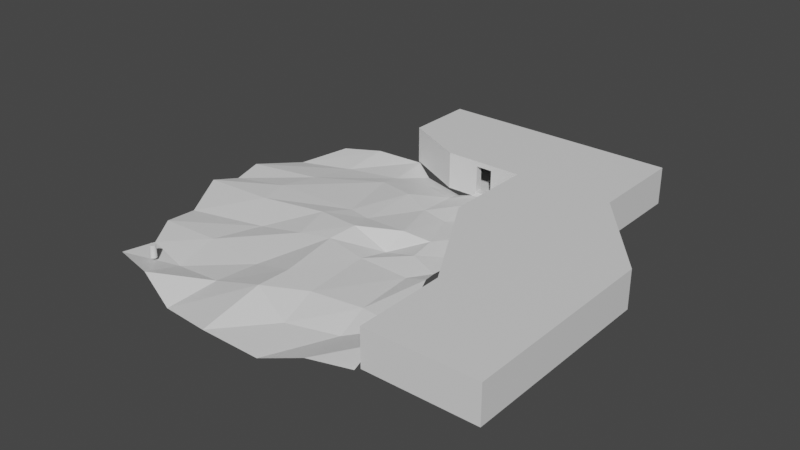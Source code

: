 # Source: Level_Test_2.blend  (saved by Blender 3.1.7; exported with 4.5.12 LTS)
import bpy
from mathutils import Matrix  # noqa: F401  (used for matrix-valued properties, if any)

bpy.ops.wm.read_factory_settings(use_empty=True)
scene = bpy.context.scene
scene.name = 'Scene'

# ---- collections
col_collection = bpy.data.collections.new('Collection'); scene.collection.children.link(col_collection)

# ---- materials (node trees are filled in below, after node groups)
mat_dev_material = bpy.data.materials.new('Dev Material')
mat_dev_material.use_transparent_shadow = False

# ---- material node trees
mat_dev_material.use_nodes = True; mat_dev_material.node_tree.nodes.clear()
_N = mat_dev_material.node_tree.nodes; _L = mat_dev_material.node_tree.links
n0 = _N.new('ShaderNodeBsdfPrincipled'); n0.name = 'Principled BSDF'; n0.location = (10, 300)
n0.distribution = 'GGX'
n0.subsurface_method = 'RANDOM_WALK_SKIN'
n0.inputs[3].default_value = 1.45
n0.inputs[27].default_value = (0.0, 0.0, 0.0, 1.0)
n0.inputs[28].default_value = 1.0
n1 = _N.new('ShaderNodeOutputMaterial'); n1.name = 'Material Output'; n1.location = (300, 300)
_L.new(n0.outputs[0], n1.inputs[0])
n1.is_active_output = True

# ---- world
world_world = bpy.data.worlds.new('World'); scene.world = world_world
world_world.use_nodes = True; world_world.node_tree.nodes.clear()
_N = world_world.node_tree.nodes; _L = world_world.node_tree.links
n0 = _N.new('ShaderNodeOutputWorld'); n0.name = 'World Output'; n0.location = (300, 300)
n1 = _N.new('ShaderNodeBackground'); n1.name = 'Background'; n1.location = (10, 300)
n1.inputs[0].default_value = (0.05088, 0.05088, 0.05088, 1.0)
_L.new(n1.outputs[0], n0.inputs[0])
n0.is_active_output = True
world_world.color = (0.05088, 0.05088, 0.05088)
world_world.use_sun_shadow = False
world_world.sun_shadow_jitter_overblur = 0.0

# ---- meshes
me_cylinder = bpy.data.meshes.new('Cylinder')
me_cylinder.from_pydata([(0.0, 0.5, -1.0), (0.0, 0.5, 1.0), (0.09755, 0.4904, -1.0), (0.09755, 0.4904, 1.0), (0.1913, 0.4619, -1.0), (0.1913, 0.4619, 1.0), (0.2778, 0.4157, -1.0), (0.2778, 0.4157, 1.0), (0.3536, 0.3536, -1.0), (0.3536, 0.3536, 1.0), (0.4157, 0.2778, -1.0), (0.4157, 0.2778, 1.0), (0.4619, 0.1913, -1.0), (0.4619, 0.1913, 1.0), (0.4904, 0.09755, -1.0), (0.4904, 0.09755, 1.0), (0.5, -2.186e-08, -1.0), (0.5, -2.186e-08, 1.0), (0.4904, -0.09755, -1.0), (0.4904, -0.09755, 1.0), (0.4619, -0.1913, -1.0), (0.4619, -0.1913, 1.0), (0.4157, -0.2778, -1.0), (0.4157, -0.2778, 1.0), (0.3536, -0.3536, -1.0), (0.3536, -0.3536, 1.0), (0.2778, -0.4157, -1.0), (0.2778, -0.4157, 1.0), (0.1913, -0.4619, -1.0), (0.1913, -0.4619, 1.0), (0.09755, -0.4904, -1.0), (0.09755, -0.4904, 1.0), (-4.371e-08, -0.5, -1.0), (-4.371e-08, -0.5, 1.0), (-0.09755, -0.4904, -1.0), (-0.09755, -0.4904, 1.0), (-0.1913, -0.4619, -1.0), (-0.1913, -0.4619, 1.0), (-0.2778, -0.4157, -1.0), (-0.2778, -0.4157, 1.0), (-0.3536, -0.3536, -1.0), (-0.3536, -0.3536, 1.0), (-0.4157, -0.2778, -1.0), (-0.4157, -0.2778, 1.0), (-0.4619, -0.1913, -1.0), (-0.4619, -0.1913, 1.0), (-0.4904, -0.09755, -1.0), (-0.4904, -0.09755, 1.0), (-0.5, 5.962e-09, -1.0), (-0.5, 5.962e-09, 1.0), (-0.4904, 0.09755, -1.0), (-0.4904, 0.09755, 1.0), (-0.4619, 0.1913, -1.0), (-0.4619, 0.1913, 1.0), (-0.4157, 0.2778, -1.0), (-0.4157, 0.2778, 1.0), (-0.3536, 0.3536, -1.0), (-0.3536, 0.3536, 1.0), (-0.2778, 0.4157, -1.0), (-0.2778, 0.4157, 1.0), (-0.1913, 0.4619, -1.0), (-0.1913, 0.4619, 1.0), (-0.09755, 0.4904, -1.0), (-0.09755, 0.4904, 1.0)], [], [(0, 1, 3, 2), (2, 3, 5, 4), (4, 5, 7, 6), (6, 7, 9, 8), (8, 9, 11, 10), (10, 11, 13, 12), (12, 13, 15, 14), (14, 15, 17, 16), (16, 17, 19, 18), (18, 19, 21, 20), (20, 21, 23, 22), (22, 23, 25, 24), (24, 25, 27, 26), (26, 27, 29, 28), (28, 29, 31, 30), (30, 31, 33, 32), (32, 33, 35, 34), (34, 35, 37, 36), (36, 37, 39, 38), (38, 39, 41, 40), (40, 41, 43, 42), (42, 43, 45, 44), (44, 45, 47, 46), (46, 47, 49, 48), (48, 49, 51, 50), (50, 51, 53, 52), (52, 53, 55, 54), (54, 55, 57, 56), (56, 57, 59, 58), (58, 59, 61, 60), (3, 1, 63, 61, 59, 57, 55, 53, 51, 49, 47, 45, 43, 41, 39, 37, 35, 33, 31, 29, 27, 25, 23, 21, 19, 17, 15, 13, 11, 9, 7, 5), (60, 61, 63, 62), (62, 63, 1, 0), (0, 2, 4, 6, 8, 10, 12, 14, 16, 18, 20, 22, 24, 26, 28, 30, 32, 34, 36, 38, 40, 42, 44, 46, 48, 50, 52, 54, 56, 58, 60, 62)])
_uv = me_cylinder.uv_layers.new(name='UVMap')
_uv.uv.foreach_set('vector', [1.0, 0.5, 1.0, 1.0, 0.9688, 1.0, 0.9688, 0.5, 0.9688, 0.5, 0.9688, 1.0, 0.9375, 1.0, 0.9375, 0.5, 0.9375, 0.5, 0.9375, 1.0, 0.9062, 1.0, 0.9062, 0.5, 0.9062, 0.5, 0.9062, 1.0, 0.875, 1.0, 0.875, 0.5, 0.875, 0.5, 0.875, 1.0, 0.8438, 1.0, 0.8438, 0.5, 0.8438, 0.5, 0.8438, 1.0, 0.8125, 1.0, 0.8125, 0.5, 0.8125, 0.5, 0.8125, 1.0, 0.7812, 1.0, 0.7812, 0.5, 0.7812, 0.5, 0.7812, 1.0, 0.75, 1.0, 0.75, 0.5, 0.75, 0.5, 0.75, 1.0, 0.7188, 1.0, 0.7188, 0.5, 0.7188, 0.5, 0.7188, 1.0, 0.6875, 1.0, 0.6875, 0.5, 0.6875, 0.5, 0.6875, 1.0, 0.6562, 1.0, 0.6562, 0.5, 0.6562, 0.5, 0.6562, 1.0, 0.625, 1.0, 0.625, 0.5, 0.625, 0.5, 0.625, 1.0, 0.5938, 1.0, 0.5938, 0.5, 0.5938, 0.5, 0.5938, 1.0, 0.5625, 1.0, 0.5625, 0.5, 0.5625, 0.5, 0.5625, 1.0, 0.5312, 1.0, 0.5312, 0.5, 0.5312, 0.5, 0.5312, 1.0, 0.5, 1.0, 0.5, 0.5, 0.5, 0.5, 0.5, 1.0, 0.4688, 1.0, 0.4688, 0.5, 0.4688, 0.5, 0.4688, 1.0, 0.4375, 1.0, 0.4375, 0.5, 0.4375, 0.5, 0.4375, 1.0, 0.4062, 1.0, 0.4062, 0.5, 0.4062, 0.5, 0.4062, 1.0, 0.375, 1.0, 0.375, 0.5, 0.375, 0.5, 0.375, 1.0, 0.3438, 1.0, 0.3438, 0.5, 0.3438, 0.5, 0.3438, 1.0, 0.3125, 1.0, 0.3125, 0.5, 0.3125, 0.5, 0.3125, 1.0, 0.2812, 1.0, 0.2812, 0.5, 0.2812, 0.5, 0.2812, 1.0, 0.25, 1.0, 0.25, 0.5, 0.25, 0.5, 0.25, 1.0, 0.2188, 1.0, 0.2188, 0.5, 0.2188, 0.5, 0.2188, 1.0, 0.1875, 1.0, 0.1875, 0.5, 0.1875, 0.5, 0.1875, 1.0, 0.1562, 1.0, 0.1562, 0.5, 0.1562, 0.5, 0.1562, 1.0, 0.125, 1.0, 0.125, 0.5, 0.125, 0.5, 0.125, 1.0, 0.09375, 1.0, 0.09375, 0.5, 0.09375, 0.5, 0.09375, 1.0, 0.0625, 1.0, 0.0625, 0.5, 0.2968, 0.4854, 0.25, 0.49, 0.2032, 0.4854, 0.1582, 0.4717, 0.1167, 0.4496, 0.08029, 0.4197, 0.05045, 0.3833, 0.02827, 0.3418, 0.01461, 0.2968, 0.01, 0.25, 0.01461, 0.2032, 0.02827, 0.1582, 0.05045, 0.1167, 0.08029, 0.08029, 0.1167, 0.05045, 0.1582, 0.02827, 0.2032, 0.01461, 0.25, 0.01, 0.2968, 0.01461, 0.3418, 0.02827, 0.3833, 0.05045, 0.4197, 0.08029, 0.4496, 0.1167, 0.4717, 0.1582, 0.4854, 0.2032, 0.49, 0.25, 0.4854, 0.2968, 0.4717, 0.3418, 0.4496, 0.3833, 0.4197, 0.4197, 0.3833, 0.4496, 0.3418, 0.4717, 0.0625, 0.5, 0.0625, 1.0, 0.03125, 1.0, 0.03125, 0.5, 0.03125, 0.5, 0.03125, 1.0, 0.0, 1.0, 0.0, 0.5, 0.75, 0.49, 0.7968, 0.4854, 0.8418, 0.4717, 0.8833, 0.4496, 0.9197, 0.4197, 0.9496, 0.3833, 0.9717, 0.3418, 0.9854, 0.2968, 0.99, 0.25, 0.9854, 0.2032, 0.9717, 0.1582, 0.9496, 0.1167, 0.9197, 0.08029, 0.8833, 0.05045, 0.8418, 0.02827, 0.7968, 0.01461, 0.75, 0.01, 0.7032, 0.01461, 0.6582, 0.02827, 0.6167, 0.05045, 0.5803, 0.08029, 0.5504, 0.1167, 0.5283, 0.1582, 0.5146, 0.2032, 0.51, 0.25, 0.5146, 0.2968, 0.5283, 0.3418, 0.5504, 0.3833, 0.5803, 0.4197, 0.6167, 0.4496, 0.6582, 0.4717, 0.7032, 0.4854])
me_cylinder.materials.append(mat_dev_material)
me_cylinder.use_remesh_fix_poles = True
me_cylinder.use_remesh_preserve_attributes = False
me_cylinder.update()
me_plane = bpy.data.meshes.new('Plane')
me_plane.from_pydata([(-4.506, -1.996, 0.08579), (40.46, -2.926, 0.2312), (-5.055, 45.65, 0.1553), (29.6, 45.24, -0.2969), (-7.97, 14.16, -0.6047), (34.07, 18.62, 0.6342), (9.867, -5.981, -1.764), (7.734, 50.05, -0.3887), (11.73, 17.36, 0.8231), (28.32, -7.249, -1.096), (19.76, 44.9, -0.8534), (22.49, 18.58, -0.1342), (-7.197, 8.497, 0.09322), (38.5, 8.173, -0.1724), (12.21, 8.173, -0.298), (24.13, 6.744, 0.4576), (32.09, 34.46, 0.1598), (-11.76, 30.99, 0.3516), (9.073, 39.19, 0.2993), (20.73, 35.04, 0.5612), (0.5766, 48.07, 0.4401), (4.41, 16.74, -0.3007), (3.125, -4.06, 0.541), (2.144, 9.111, -0.07032), (-0.7439, 33.51, 0.2657), (11.91, 47.2, -0.9636), (16.34, 18.76, 0.9112), (19.12, -7.802, -0.468), (18.66, 8.026, 1.221), (15.63, 37.4, 0.8782), (33.91, -4.649, 0.00706), (23.97, 45.46, 0.3182), (30.63, 18.61, -0.3668), (31.61, 8.666, -0.1102), (24.97, 34.37, 0.2736), (-3.985, 3.453, -0.3776), (39.14, 2.221, 0.6722), (11.36, 1.489, -0.3167), (25.49, 0.3815, -0.8272), (3.332, 1.818, -1.052), (19.01, 2.161, 1.591), (32.55, 3.28, -1.373), (-10.51, 25.78, -0.007393), (33.39, 27.79, -0.2545), (12.0, 28.19, 0.5329), (23.28, 26.89, 1.134), (-1.888, 27.23, 0.7894), (15.75, 27.47, 0.5391), (27.69, 27.65, 0.5436), (31.86, 40.77, 0.2166), (8.887, 42.76, -0.3736), (20.66, 41.45, 0.2651), (-8.028, 38.16, -0.7216), (0.1987, 40.79, -0.545), (14.33, 43.4, -0.2196), (25.3, 40.68, 0.8483), (-12.34, 22.14, 0.4383), (33.17, 21.45, -0.06237), (9.908, 24.03, 1.091), (23.08, 23.21, -0.9272), (-0.6927, 22.28, 0.7621), (16.89, 23.46, 1.268), (28.23, 23.3, 0.3107)], [], [(55, 49, 3, 31), (33, 13, 5, 32), (23, 14, 8, 21), (53, 50, 7, 20), (28, 15, 11, 26), (54, 51, 10, 25), (40, 38, 15, 28), (39, 37, 14, 23), (41, 36, 13, 33), (47, 45, 19, 29), (46, 44, 18, 24), (48, 43, 16, 34), (42, 46, 24, 17), (35, 39, 23, 12), (52, 53, 20, 2), (12, 23, 21, 4), (44, 47, 29, 18), (37, 40, 28, 14), (50, 54, 25, 7), (14, 28, 26, 8), (45, 48, 34, 19), (38, 41, 33, 15), (15, 33, 32, 11), (51, 55, 31, 10), (9, 30, 41, 38), (6, 27, 40, 37), (0, 22, 39, 35), (30, 1, 36, 41), (22, 6, 37, 39), (27, 9, 38, 40), (59, 62, 48, 45), (58, 61, 47, 44), (56, 60, 46, 42), (62, 57, 43, 48), (60, 58, 44, 46), (61, 59, 45, 47), (19, 34, 55, 51), (18, 29, 54, 50), (17, 24, 53, 52), (29, 19, 51, 54), (24, 18, 50, 53), (34, 16, 49, 55), (26, 11, 59, 61), (21, 8, 58, 60), (32, 5, 57, 62), (4, 21, 60, 56), (8, 26, 61, 58), (11, 32, 62, 59)])
_uv = me_plane.uv_layers.new(name='UVMap')
_uv.uv.foreach_set('vector', [0.875, 0.9082, 1.0, 0.9082, 1.0, 1.0, 0.875, 1.0, 0.875, 0.25, 1.0, 0.25, 1.0, 0.5, 0.875, 0.5, 0.25, 0.25, 0.5, 0.25, 0.5, 0.5, 0.25, 0.5, 0.25, 0.9082, 0.5, 0.9082, 0.5, 1.0, 0.25, 1.0, 0.625, 0.25, 0.75, 0.25, 0.75, 0.5, 0.625, 0.5, 0.625, 0.9082, 0.75, 0.9082, 0.75, 1.0, 0.625, 1.0, 0.625, 0.125, 0.75, 0.125, 0.75, 0.25, 0.625, 0.25, 0.25, 0.125, 0.5, 0.125, 0.5, 0.25, 0.25, 0.25, 0.875, 0.125, 1.0, 0.125, 1.0, 0.25, 0.875, 0.25, 0.625, 0.6582, 0.75, 0.6582, 0.75, 0.8164, 0.625, 0.8164, 0.25, 0.6582, 0.5, 0.6582, 0.5, 0.8164, 0.25, 0.8164, 0.875, 0.6582, 1.0, 0.6582, 1.0, 0.8164, 0.875, 0.8164, 0.0, 0.6582, 0.25, 0.6582, 0.25, 0.8164, 0.0, 0.8164, 0.0, 0.125, 0.25, 0.125, 0.25, 0.25, 0.0, 0.25, 0.0, 0.9082, 0.25, 0.9082, 0.25, 1.0, 0.0, 1.0, 0.0, 0.25, 0.25, 0.25, 0.25, 0.5, 0.0, 0.5, 0.5, 0.6582, 0.625, 0.6582, 0.625, 0.8164, 0.5, 0.8164, 0.5, 0.125, 0.625, 0.125, 0.625, 0.25, 0.5, 0.25, 0.5, 0.9082, 0.625, 0.9082, 0.625, 1.0, 0.5, 1.0, 0.5, 0.25, 0.625, 0.25, 0.625, 0.5, 0.5, 0.5, 0.75, 0.6582, 0.875, 0.6582, 0.875, 0.8164, 0.75, 0.8164, 0.75, 0.125, 0.875, 0.125, 0.875, 0.25, 0.75, 0.25, 0.75, 0.25, 0.875, 0.25, 0.875, 0.5, 0.75, 0.5, 0.75, 0.9082, 0.875, 0.9082, 0.875, 1.0, 0.75, 1.0, 0.75, 0.0, 0.875, 0.0, 0.875, 0.125, 0.75, 0.125, 0.5, 0.0, 0.625, 0.0, 0.625, 0.125, 0.5, 0.125, 0.0, 0.0, 0.25, 0.0, 0.25, 0.125, 0.0, 0.125, 0.875, 0.0, 1.0, 0.0, 1.0, 0.125, 0.875, 0.125, 0.25, 0.0, 0.5, 0.0, 0.5, 0.125, 0.25, 0.125, 0.625, 0.0, 0.75, 0.0, 0.75, 0.125, 0.625, 0.125, 0.75, 0.5791, 0.875, 0.5791, 0.875, 0.6582, 0.75, 0.6582, 0.5, 0.5791, 0.625, 0.5791, 0.625, 0.6582, 0.5, 0.6582, 0.0, 0.5791, 0.25, 0.5791, 0.25, 0.6582, 0.0, 0.6582, 0.875, 0.5791, 1.0, 0.5791, 1.0, 0.6582, 0.875, 0.6582, 0.25, 0.5791, 0.5, 0.5791, 0.5, 0.6582, 0.25, 0.6582, 0.625, 0.5791, 0.75, 0.5791, 0.75, 0.6582, 0.625, 0.6582, 0.75, 0.8164, 0.875, 0.8164, 0.875, 0.9082, 0.75, 0.9082, 0.5, 0.8164, 0.625, 0.8164, 0.625, 0.9082, 0.5, 0.9082, 0.0, 0.8164, 0.25, 0.8164, 0.25, 0.9082, 0.0, 0.9082, 0.625, 0.8164, 0.75, 0.8164, 0.75, 0.9082, 0.625, 0.9082, 0.25, 0.8164, 0.5, 0.8164, 0.5, 0.9082, 0.25, 0.9082, 0.875, 0.8164, 1.0, 0.8164, 1.0, 0.9082, 0.875, 0.9082, 0.625, 0.5, 0.75, 0.5, 0.75, 0.5791, 0.625, 0.5791, 0.25, 0.5, 0.5, 0.5, 0.5, 0.5791, 0.25, 0.5791, 0.875, 0.5, 1.0, 0.5, 1.0, 0.5791, 0.875, 0.5791, 0.0, 0.5, 0.25, 0.5, 0.25, 0.5791, 0.0, 0.5791, 0.5, 0.5, 0.625, 0.5, 0.625, 0.5791, 0.5, 0.5791, 0.75, 0.5, 0.875, 0.5, 0.875, 0.5791, 0.75, 0.5791])
me_plane.materials.append(mat_dev_material)
me_plane.use_remesh_fix_poles = True
me_plane.use_remesh_preserve_attributes = False
me_plane.update()
me_cube = bpy.data.meshes.new('Cube')
me_cube.from_pydata([(40.66, 12.65, 0.0), (40.66, 12.65, 6.0), (25.85, 44.77, 0.8383), (25.85, 44.77, 5.162), (58.2, 12.65, 0.0), (58.2, 12.65, 6.0), (46.21, 45.19, 0.0), (46.21, 45.19, 6.0), (30.66, 30.17, 0.0), (30.66, 30.17, 6.0), (58.2, 30.17, 0.0), (58.2, 30.17, 6.0), (40.66, -2.014, 0.0), (40.66, -2.014, 6.0), (58.2, -2.014, 6.0), (58.2, -2.014, 0.0), (30.66, 60.87, 6.0), (30.66, 60.87, 0.0), (46.21, 60.87, 0.0), (46.21, 60.87, 6.0), (23.19, 44.77, 0.8383), (23.19, 44.77, 5.162), (17.93, 60.87, 6.0), (17.93, 60.87, 0.0), (7.685, 49.8, 0.0), (7.685, 49.8, 6.0), (7.685, 60.87, 6.0), (7.685, 60.87, 0.0), (31.38, 30.36, 0.6719), (41.27, 12.82, 0.6719), (41.27, 12.82, 5.328), (31.38, 30.36, 5.328), (25.83, 45.49, 5.184), (25.83, 45.49, 0.8159), (45.63, 44.99, 0.6719), (45.63, 44.99, 5.328), (57.48, 29.91, 0.6719), (57.48, 29.91, 5.328), (57.5, 12.65, 5.328), (57.5, 12.65, 0.6719), (41.23, -1.44, 0.6719), (41.23, -1.44, 5.328), (57.63, -1.44, 5.328), (57.63, -1.44, 0.6719), (30.66, 60.17, 5.328), (30.66, 60.17, 0.6719), (45.64, 60.3, 0.6719), (45.64, 60.3, 5.328), (23.21, 45.91, 5.184), (23.21, 45.91, 0.8159), (17.93, 60.17, 5.328), (17.93, 60.17, 0.6719), (8.352, 50.23, 5.328), (8.352, 50.23, 0.6719), (8.26, 60.3, 5.328), (8.26, 60.3, 0.6719), (30.66, 44.77, 6.0), (30.66, 44.77, 0.0), (17.93, 44.77, 6.0), (17.93, 44.77, 0.0), (30.96, 45.49, 5.328), (30.96, 45.49, 0.6719), (18.08, 45.92, 5.328), (18.08, 45.92, 0.6719), (23.01, 43.66, -1.358), (23.01, 43.66, 0.1106), (23.01, 44.9, -1.358), (23.01, 44.9, 0.7732), (26.05, 43.66, -1.358), (26.05, 43.66, 0.1106), (26.05, 44.9, -1.358), (26.05, 44.9, 0.7732)], [], [(8, 9, 56, 57), (7, 6, 18, 19), (10, 11, 5, 4), (5, 1, 13, 14), (8, 10, 4, 0), (11, 9, 1, 5), (7, 56, 9, 11), (57, 6, 10, 8), (6, 7, 11, 10), (0, 1, 9, 8), (15, 14, 13, 12), (4, 5, 14, 15), (1, 0, 12, 13), (0, 4, 15, 12), (17, 16, 19, 18), (6, 57, 17, 18), (56, 7, 19, 16), (16, 17, 23, 22), (58, 22, 26, 25), (56, 16, 22, 58), (48, 21, 20, 49), (17, 57, 59, 23), (24, 25, 26, 27), (22, 23, 27, 26), (23, 59, 24, 27), (59, 58, 25, 24), (28, 61, 60, 31), (35, 47, 46, 34), (36, 39, 38, 37), (38, 42, 41, 30), (28, 29, 39, 36), (37, 38, 30, 31), (35, 37, 31, 60), (61, 28, 36, 34), (34, 36, 37, 35), (29, 28, 31, 30), (43, 40, 41, 42), (39, 43, 42, 38), (30, 41, 40, 29), (29, 40, 43, 39), (45, 46, 47, 44), (34, 46, 45, 61), (60, 44, 47, 35), (44, 50, 51, 45), (62, 52, 54, 50), (60, 62, 50, 44), (32, 3, 21, 48), (45, 51, 63, 61), (53, 55, 54, 52), (50, 54, 55, 51), (51, 55, 53, 63), (63, 53, 52, 62), (3, 2, 57, 56), (20, 21, 58, 59), (21, 3, 56, 58), (2, 20, 59, 57), (32, 60, 61, 33), (49, 63, 62, 48), (48, 62, 60, 32), (33, 61, 63, 49), (49, 20, 2, 33), (33, 2, 3, 32), (64, 65, 67, 66), (66, 67, 71, 70), (70, 71, 69, 68), (68, 69, 65, 64), (66, 70, 68, 64), (71, 67, 65, 69)])
_uv = me_cube.uv_layers.new(name='UVMap')
_uv.uv.foreach_set('vector', [0.375, 0.125, 0.625, 0.125, 0.625, 0.25, 0.375, 0.25, 0.625, 0.5, 0.375, 0.5, 0.375, 0.5, 0.625, 0.5, 0.375, 0.625, 0.625, 0.625, 0.625, 0.75, 0.375, 0.75, 0.625, 0.75, 0.875, 0.75, 0.875, 0.75, 0.625, 0.75, 0.125, 0.625, 0.375, 0.625, 0.375, 0.75, 0.125, 0.75, 0.625, 0.625, 0.875, 0.625, 0.875, 0.75, 0.625, 0.75, 0.625, 0.5, 0.875, 0.5, 0.875, 0.625, 0.625, 0.625, 0.125, 0.5, 0.375, 0.5, 0.375, 0.625, 0.125, 0.625, 0.375, 0.5, 0.625, 0.5, 0.625, 0.625, 0.375, 0.625, 0.375, 0.0, 0.625, 0.0, 0.625, 0.125, 0.375, 0.125, 0.375, 0.75, 0.625, 0.75, 0.625, 1.0, 0.375, 1.0, 0.375, 0.75, 0.625, 0.75, 0.625, 0.75, 0.375, 0.75, 0.625, 0.0, 0.375, 0.0, 0.375, 0.0, 0.625, 0.0, 0.125, 0.75, 0.375, 0.75, 0.375, 0.75, 0.125, 0.75, 0.375, 0.25, 0.625, 0.25, 0.625, 0.5, 0.375, 0.5, 0.375, 0.5, 0.125, 0.5, 0.125, 0.5, 0.375, 0.5, 0.875, 0.5, 0.625, 0.5, 0.625, 0.5, 0.875, 0.5, 0.625, 0.25, 0.375, 0.25, 0.375, 0.25, 0.625, 0.25, 0.875, 0.5, 0.875, 0.5, 0.875, 0.5, 0.875, 0.5, 0.875, 0.5, 0.875, 0.5, 0.875, 0.5, 0.875, 0.5, 0.6173, 0.25, 0.5901, 0.25, 0.4099, 0.25, 0.3827, 0.25, 0.125, 0.5, 0.125, 0.5, 0.125, 0.5, 0.125, 0.5, 0.375, 0.25, 0.625, 0.25, 0.625, 0.25, 0.375, 0.25, 0.625, 0.25, 0.375, 0.25, 0.375, 0.25, 0.625, 0.25, 0.125, 0.5, 0.125, 0.5, 0.125, 0.5, 0.125, 0.5, 0.375, 0.25, 0.625, 0.25, 0.625, 0.25, 0.375, 0.25, 0.375, 0.125, 0.375, 0.25, 0.625, 0.25, 0.625, 0.125, 0.625, 0.5, 0.625, 0.5, 0.375, 0.5, 0.375, 0.5, 0.375, 0.625, 0.375, 0.75, 0.625, 0.75, 0.625, 0.625, 0.625, 0.75, 0.625, 0.75, 0.875, 0.75, 0.875, 0.75, 0.125, 0.625, 0.125, 0.75, 0.375, 0.75, 0.375, 0.625, 0.625, 0.625, 0.625, 0.75, 0.875, 0.75, 0.875, 0.625, 0.625, 0.5, 0.625, 0.625, 0.875, 0.625, 0.875, 0.5, 0.125, 0.5, 0.125, 0.625, 0.375, 0.625, 0.375, 0.5, 0.375, 0.5, 0.375, 0.625, 0.625, 0.625, 0.625, 0.5, 0.375, 0.0, 0.375, 0.125, 0.625, 0.125, 0.625, 0.0, 0.375, 0.75, 0.375, 1.0, 0.625, 1.0, 0.625, 0.75, 0.375, 0.75, 0.375, 0.75, 0.625, 0.75, 0.625, 0.75, 0.625, 0.0, 0.625, 0.0, 0.375, 0.0, 0.375, 0.0, 0.125, 0.75, 0.125, 0.75, 0.375, 0.75, 0.375, 0.75, 0.375, 0.25, 0.375, 0.5, 0.625, 0.5, 0.625, 0.25, 0.375, 0.5, 0.375, 0.5, 0.125, 0.5, 0.125, 0.5, 0.875, 0.5, 0.875, 0.5, 0.625, 0.5, 0.625, 0.5, 0.625, 0.25, 0.625, 0.25, 0.375, 0.25, 0.375, 0.25, 0.875, 0.5, 0.875, 0.5, 0.875, 0.5, 0.875, 0.5, 0.875, 0.5, 0.875, 0.5, 0.875, 0.5, 0.875, 0.5, 0.6173, 0.25, 0.5901, 0.25, 0.5901, 0.25, 0.6173, 0.25, 0.125, 0.5, 0.125, 0.5, 0.125, 0.5, 0.125, 0.5, 0.375, 0.25, 0.375, 0.25, 0.625, 0.25, 0.625, 0.25, 0.625, 0.25, 0.625, 0.25, 0.375, 0.25, 0.375, 0.25, 0.125, 0.5, 0.125, 0.5, 0.125, 0.5, 0.125, 0.5, 0.375, 0.25, 0.375, 0.25, 0.625, 0.25, 0.625, 0.25, 0.5901, 0.25, 0.4099, 0.25, 0.375, 0.25, 0.625, 0.25, 0.4099, 0.25, 0.5901, 0.25, 0.625, 0.25, 0.375, 0.25, 0.5901, 0.25, 0.5901, 0.25, 0.625, 0.25, 0.625, 0.25, 0.4099, 0.25, 0.4099, 0.25, 0.375, 0.25, 0.375, 0.25, 0.6173, 0.25, 0.625, 0.25, 0.375, 0.25, 0.3827, 0.25, 0.3827, 0.25, 0.375, 0.25, 0.625, 0.25, 0.6173, 0.25, 0.6173, 0.25, 0.625, 0.25, 0.625, 0.25, 0.6173, 0.25, 0.3827, 0.25, 0.375, 0.25, 0.375, 0.25, 0.3827, 0.25, 0.3827, 0.25, 0.4099, 0.25, 0.4099, 0.25, 0.3827, 0.25, 0.3827, 0.25, 0.4099, 0.25, 0.5901, 0.25, 0.6173, 0.25, 0.375, 0.0, 0.625, 0.0, 0.625, 0.25, 0.375, 0.25, 0.375, 0.25, 0.625, 0.25, 0.625, 0.5, 0.375, 0.5, 0.375, 0.5, 0.625, 0.5, 0.625, 0.75, 0.375, 0.75, 0.375, 0.75, 0.625, 0.75, 0.625, 1.0, 0.375, 1.0, 0.125, 0.5, 0.375, 0.5, 0.375, 0.75, 0.125, 0.75, 0.625, 0.5, 0.875, 0.5, 0.875, 0.75, 0.625, 0.75])
me_cube.materials.append(mat_dev_material)
me_cube.use_remesh_fix_poles = True
me_cube.use_remesh_preserve_attributes = False
me_cube.update()

# ---- objects
ob_player_scale = bpy.data.objects.new('Player Scale', me_cylinder)
ob_terrain = bpy.data.objects.new('Terrain', me_plane)
ob_building = bpy.data.objects.new('Building', me_cube)

# ---- transforms, parenting, visibility, modifiers, constraints
ob_player_scale.location = (0.0, 0.0, 1.0)
ob_terrain.location = (0.0, 0.0, 0.0)
ob_building.location = (0.0, 0.0, 0.0)

# ---- collection membership
col_collection.objects.link(ob_player_scale)
col_collection.objects.link(ob_terrain)
col_collection.objects.link(ob_building)

# ---- scene / render settings (as saved in the file)
scene.frame_start = 0; scene.frame_end = 100; scene.frame_set(57)
scene.render.engine = 'BLENDER_EEVEE_NEXT'
scene.render.fps = 30
scene.cycles.use_denoising = False
scene.cycles.sampling_pattern = 'TABULATED_SOBOL'
scene.cycles.use_light_tree = False
scene.view_settings.view_transform = 'Filmic'
bpy.context.view_layer.update()

# ---- added for rendering (the .blend has no active camera and no usable light): camera, sun
cam_auto = bpy.data.cameras.new('AutoCamera')
cam_auto.lens = 50.0
cam_auto.sensor_width = 36.0
cam_auto.clip_end = 1603.58
ob_auto_camera = bpy.data.objects.new('AutoCamera', cam_auto)
scene.collection.objects.link(ob_auto_camera)
ob_auto_camera.location = (114.305, -83.1109, 75.2158)
ob_auto_camera.rotation_euler = (1.09748, -7.21219e-08, 0.694738)
scene.camera = ob_auto_camera
light_auto_sun = bpy.data.lights.new('AutoSun', 'SUN')
light_auto_sun.energy = 3.0
light_auto_sun.angle = 0.0523599
ob_auto_sun = bpy.data.objects.new('AutoSun', light_auto_sun)
scene.collection.objects.link(ob_auto_sun)
ob_auto_sun.rotation_euler = (0.872665, 0.174533, 0.523599)
bpy.context.view_layer.update()
